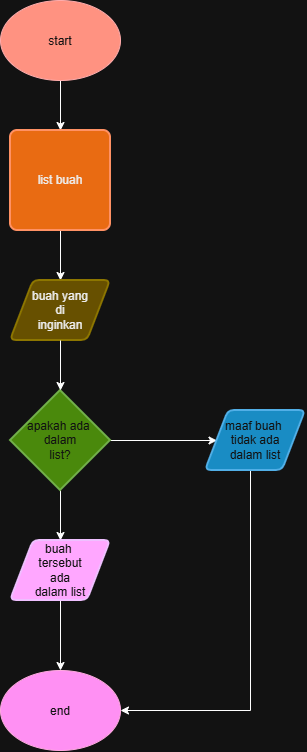

The diagram above was exported from draw.io. Its source (the exported page's mxGraphModel, read from the mxfile embedded in the PNG):
<mxGraphModel dx="1344" dy="791" grid="0" gridSize="10" guides="1" tooltips="1" connect="1" arrows="1" fold="1" page="1" pageScale="1" pageWidth="850" pageHeight="1100" math="0" shadow="0">
  <root>
    <mxCell id="0" />
    <mxCell id="1" parent="0" />
    <mxCell id="5NyKZxRUiL5yh-cHZGmQ-3" edge="1" parent="1" source="5NyKZxRUiL5yh-cHZGmQ-1" style="edgeStyle=orthogonalEdgeStyle;rounded=0;orthogonalLoop=1;jettySize=auto;html=1;" target="5NyKZxRUiL5yh-cHZGmQ-2">
      <mxGeometry relative="1" as="geometry" />
    </mxCell>
    <mxCell id="5NyKZxRUiL5yh-cHZGmQ-1" parent="1" style="ellipse;whiteSpace=wrap;html=1;shapeInside=1;fillColor=#e51400;strokeColor=#B20000;fontColor=#ffffff;" value="start" vertex="1">
      <mxGeometry height="80" width="120" x="170" y="30" as="geometry" />
    </mxCell>
    <mxCell id="5NyKZxRUiL5yh-cHZGmQ-5" edge="1" parent="1" source="5NyKZxRUiL5yh-cHZGmQ-2" style="edgeStyle=orthogonalEdgeStyle;rounded=0;orthogonalLoop=1;jettySize=auto;html=1;entryX=0.5;entryY=0;entryDx=0;entryDy=0;" target="5NyKZxRUiL5yh-cHZGmQ-4">
      <mxGeometry relative="1" as="geometry" />
    </mxCell>
    <mxCell id="5NyKZxRUiL5yh-cHZGmQ-2" parent="1" style="rounded=1;whiteSpace=wrap;html=1;absoluteArcSize=1;arcSize=14;strokeWidth=2;fillColor=#fa6800;fontColor=#000000;strokeColor=#C73500;" value="list buah" vertex="1">
      <mxGeometry height="100" width="100" x="180" y="160" as="geometry" />
    </mxCell>
    <mxCell id="5NyKZxRUiL5yh-cHZGmQ-4" parent="1" style="shape=parallelogram;html=1;strokeWidth=2;perimeter=parallelogramPerimeter;whiteSpace=wrap;rounded=1;arcSize=12;size=0.23;fillColor=#e3c800;fontColor=#000000;strokeColor=#B09500;" value="buah yang&lt;div&gt;di&lt;/div&gt;&lt;div&gt;inginkan&lt;/div&gt;" vertex="1">
      <mxGeometry height="60" width="100" x="180" y="310" as="geometry" />
    </mxCell>
    <mxCell id="5NyKZxRUiL5yh-cHZGmQ-9" edge="1" parent="1" source="5NyKZxRUiL5yh-cHZGmQ-6" style="edgeStyle=orthogonalEdgeStyle;rounded=0;orthogonalLoop=1;jettySize=auto;html=1;entryX=0;entryY=0.5;entryDx=0;entryDy=0;" target="5NyKZxRUiL5yh-cHZGmQ-8">
      <mxGeometry relative="1" as="geometry" />
    </mxCell>
    <mxCell id="5NyKZxRUiL5yh-cHZGmQ-10" edge="1" parent="1" source="5NyKZxRUiL5yh-cHZGmQ-6" style="edgeStyle=orthogonalEdgeStyle;rounded=0;orthogonalLoop=1;jettySize=auto;html=1;">
      <mxGeometry relative="1" as="geometry">
        <mxPoint x="230" y="570" as="targetPoint" />
      </mxGeometry>
    </mxCell>
    <mxCell id="5NyKZxRUiL5yh-cHZGmQ-6" parent="1" style="strokeWidth=2;html=1;shape=mxgraph.flowchart.decision;whiteSpace=wrap;fillColor=#60a917;fontColor=#ffffff;strokeColor=#2D7600;" value="apakah ada&amp;nbsp;&lt;div&gt;dalam&lt;/div&gt;&lt;div&gt;list?&lt;/div&gt;" vertex="1">
      <mxGeometry height="100" width="100" x="180" y="420" as="geometry" />
    </mxCell>
    <mxCell id="5NyKZxRUiL5yh-cHZGmQ-7" edge="1" parent="1" source="5NyKZxRUiL5yh-cHZGmQ-4" style="edgeStyle=orthogonalEdgeStyle;rounded=0;orthogonalLoop=1;jettySize=auto;html=1;entryX=0.5;entryY=0;entryDx=0;entryDy=0;entryPerimeter=0;" target="5NyKZxRUiL5yh-cHZGmQ-6">
      <mxGeometry relative="1" as="geometry" />
    </mxCell>
    <mxCell id="5NyKZxRUiL5yh-cHZGmQ-14" edge="1" parent="1" source="5NyKZxRUiL5yh-cHZGmQ-8" style="edgeStyle=orthogonalEdgeStyle;rounded=0;orthogonalLoop=1;jettySize=auto;html=1;entryX=1;entryY=0.5;entryDx=0;entryDy=0;" target="5NyKZxRUiL5yh-cHZGmQ-12">
      <mxGeometry relative="1" as="geometry">
        <Array as="points">
          <mxPoint x="420" y="740" />
        </Array>
      </mxGeometry>
    </mxCell>
    <mxCell id="5NyKZxRUiL5yh-cHZGmQ-8" parent="1" style="shape=parallelogram;html=1;strokeWidth=2;perimeter=parallelogramPerimeter;whiteSpace=wrap;rounded=1;arcSize=12;size=0.23;fillColor=#1ba1e2;fontColor=#ffffff;strokeColor=#006EAF;" value="maaf buah&amp;nbsp;&lt;div&gt;tidak ada&lt;/div&gt;&lt;div&gt;dalam list&lt;/div&gt;" vertex="1">
      <mxGeometry height="60" width="100" x="375" y="440" as="geometry" />
    </mxCell>
    <mxCell id="5NyKZxRUiL5yh-cHZGmQ-13" edge="1" parent="1" source="5NyKZxRUiL5yh-cHZGmQ-11" style="edgeStyle=orthogonalEdgeStyle;rounded=0;orthogonalLoop=1;jettySize=auto;html=1;" target="5NyKZxRUiL5yh-cHZGmQ-12" value="">
      <mxGeometry relative="1" as="geometry" />
    </mxCell>
    <mxCell id="5NyKZxRUiL5yh-cHZGmQ-11" parent="1" style="shape=parallelogram;html=1;strokeWidth=2;perimeter=parallelogramPerimeter;whiteSpace=wrap;rounded=1;arcSize=12;size=0.23;fillColor=#6a00ff;fontColor=#ffffff;strokeColor=#3700CC;" value="buah&amp;nbsp;&lt;div&gt;tersebut&lt;/div&gt;&lt;div&gt;ada&lt;/div&gt;&lt;div&gt;dalam list&lt;/div&gt;" vertex="1">
      <mxGeometry height="60" width="100" x="180" y="570" as="geometry" />
    </mxCell>
    <mxCell id="5NyKZxRUiL5yh-cHZGmQ-12" parent="1" style="ellipse;whiteSpace=wrap;html=1;shapeInside=1;fillColor=#d80073;fontColor=#ffffff;strokeColor=#A50040;" value="end&lt;div&gt;&lt;br/&gt;&lt;/div&gt;" vertex="1">
      <mxGeometry height="80" width="120" x="170" y="700" as="geometry" />
    </mxCell>
  </root>
</mxGraphModel>